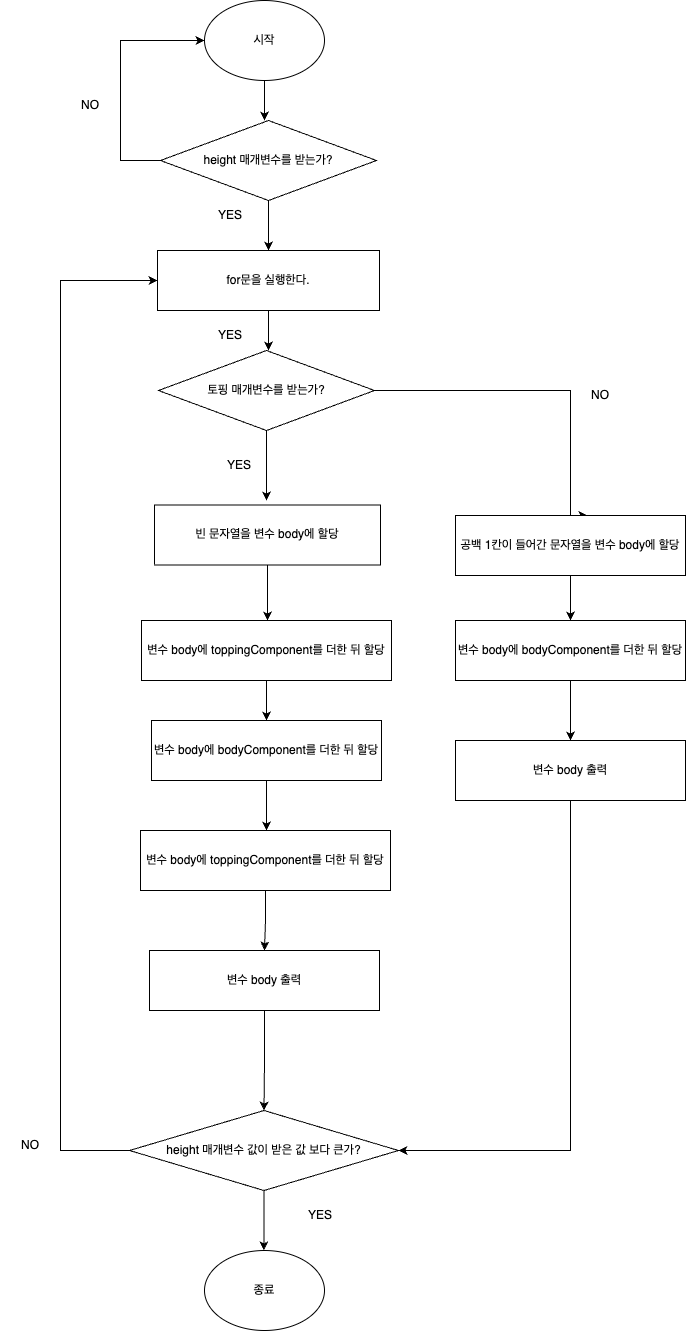

The diagram above was exported from draw.io. Its source (the exported page's mxGraphModel, read from the mxfile embedded in the PNG):
<mxGraphModel dx="1793" dy="924" grid="1" gridSize="10" guides="1" tooltips="1" connect="1" arrows="1" fold="1" page="1" pageScale="1" pageWidth="827" pageHeight="1169" math="0" shadow="0">
  <root>
    <mxCell id="0" />
    <mxCell id="1" parent="0" />
    <mxCell id="scjAPFgl3BIrTdBdFp0T-2" style="edgeStyle=orthogonalEdgeStyle;rounded=0;orthogonalLoop=1;jettySize=auto;html=1;" edge="1" parent="1" source="scjAPFgl3BIrTdBdFp0T-1">
      <mxGeometry relative="1" as="geometry">
        <mxPoint x="414" y="150" as="targetPoint" />
      </mxGeometry>
    </mxCell>
    <mxCell id="scjAPFgl3BIrTdBdFp0T-1" value="시작" style="ellipse;whiteSpace=wrap;html=1;" vertex="1" parent="1">
      <mxGeometry x="354" y="30" width="120" height="80" as="geometry" />
    </mxCell>
    <mxCell id="scjAPFgl3BIrTdBdFp0T-4" style="edgeStyle=orthogonalEdgeStyle;rounded=0;orthogonalLoop=1;jettySize=auto;html=1;" edge="1" parent="1" source="scjAPFgl3BIrTdBdFp0T-3">
      <mxGeometry relative="1" as="geometry">
        <mxPoint x="418" y="280" as="targetPoint" />
      </mxGeometry>
    </mxCell>
    <mxCell id="scjAPFgl3BIrTdBdFp0T-6" style="edgeStyle=orthogonalEdgeStyle;rounded=0;orthogonalLoop=1;jettySize=auto;html=1;entryX=0;entryY=0.5;entryDx=0;entryDy=0;" edge="1" parent="1" source="scjAPFgl3BIrTdBdFp0T-3" target="scjAPFgl3BIrTdBdFp0T-1">
      <mxGeometry relative="1" as="geometry">
        <mxPoint x="270" y="60" as="targetPoint" />
        <Array as="points">
          <mxPoint x="270" y="190" />
          <mxPoint x="270" y="70" />
        </Array>
      </mxGeometry>
    </mxCell>
    <mxCell id="scjAPFgl3BIrTdBdFp0T-3" value="height 매개변수를 받는가?" style="rhombus;whiteSpace=wrap;html=1;" vertex="1" parent="1">
      <mxGeometry x="310" y="150" width="216" height="80" as="geometry" />
    </mxCell>
    <mxCell id="scjAPFgl3BIrTdBdFp0T-5" value="YES" style="text;html=1;strokeColor=none;fillColor=none;align=center;verticalAlign=middle;whiteSpace=wrap;rounded=0;" vertex="1" parent="1">
      <mxGeometry x="350" y="230" width="60" height="30" as="geometry" />
    </mxCell>
    <mxCell id="scjAPFgl3BIrTdBdFp0T-7" value="NO" style="text;html=1;strokeColor=none;fillColor=none;align=center;verticalAlign=middle;whiteSpace=wrap;rounded=0;" vertex="1" parent="1">
      <mxGeometry x="210" y="120" width="60" height="30" as="geometry" />
    </mxCell>
    <mxCell id="scjAPFgl3BIrTdBdFp0T-40" style="edgeStyle=orthogonalEdgeStyle;rounded=0;orthogonalLoop=1;jettySize=auto;html=1;" edge="1" parent="1" source="scjAPFgl3BIrTdBdFp0T-8">
      <mxGeometry relative="1" as="geometry">
        <mxPoint x="418" y="380.0000000000002" as="targetPoint" />
      </mxGeometry>
    </mxCell>
    <mxCell id="scjAPFgl3BIrTdBdFp0T-8" value="for문을 실행한다." style="rounded=0;whiteSpace=wrap;html=1;" vertex="1" parent="1">
      <mxGeometry x="307" y="280" width="222" height="60" as="geometry" />
    </mxCell>
    <mxCell id="scjAPFgl3BIrTdBdFp0T-11" style="edgeStyle=orthogonalEdgeStyle;rounded=0;orthogonalLoop=1;jettySize=auto;html=1;" edge="1" parent="1" source="scjAPFgl3BIrTdBdFp0T-10">
      <mxGeometry relative="1" as="geometry">
        <mxPoint x="416" y="530" as="targetPoint" />
      </mxGeometry>
    </mxCell>
    <mxCell id="scjAPFgl3BIrTdBdFp0T-18" style="edgeStyle=orthogonalEdgeStyle;rounded=0;orthogonalLoop=1;jettySize=auto;html=1;entryX=0.5;entryY=0;entryDx=0;entryDy=0;" edge="1" parent="1" source="scjAPFgl3BIrTdBdFp0T-10">
      <mxGeometry relative="1" as="geometry">
        <mxPoint x="736.9999999999995" y="545.0000000000002" as="targetPoint" />
        <Array as="points">
          <mxPoint x="720" y="420" />
          <mxPoint x="720" y="545" />
        </Array>
      </mxGeometry>
    </mxCell>
    <mxCell id="scjAPFgl3BIrTdBdFp0T-10" value="토핑 매개변수를 받는가?" style="rhombus;whiteSpace=wrap;html=1;" vertex="1" parent="1">
      <mxGeometry x="308" y="380" width="216" height="80" as="geometry" />
    </mxCell>
    <mxCell id="scjAPFgl3BIrTdBdFp0T-12" value="YES" style="text;html=1;strokeColor=none;fillColor=none;align=center;verticalAlign=middle;whiteSpace=wrap;rounded=0;" vertex="1" parent="1">
      <mxGeometry x="359" y="480" width="60" height="30" as="geometry" />
    </mxCell>
    <mxCell id="scjAPFgl3BIrTdBdFp0T-16" style="edgeStyle=orthogonalEdgeStyle;rounded=0;orthogonalLoop=1;jettySize=auto;html=1;" edge="1" parent="1" source="scjAPFgl3BIrTdBdFp0T-15">
      <mxGeometry relative="1" as="geometry">
        <mxPoint x="417" y="650" as="targetPoint" />
      </mxGeometry>
    </mxCell>
    <mxCell id="scjAPFgl3BIrTdBdFp0T-15" value="빈 문자열을 변수 body에 할당" style="rounded=0;whiteSpace=wrap;html=1;" vertex="1" parent="1">
      <mxGeometry x="304" y="534.5" width="226" height="60" as="geometry" />
    </mxCell>
    <mxCell id="scjAPFgl3BIrTdBdFp0T-20" style="edgeStyle=orthogonalEdgeStyle;rounded=0;orthogonalLoop=1;jettySize=auto;html=1;" edge="1" parent="1">
      <mxGeometry relative="1" as="geometry">
        <mxPoint x="720" y="650" as="targetPoint" />
        <mxPoint x="720.0000000000005" y="595.0000000000002" as="sourcePoint" />
      </mxGeometry>
    </mxCell>
    <mxCell id="scjAPFgl3BIrTdBdFp0T-17" value="공백 1칸이 들어간 문자열을 변수 body에 할당" style="rounded=0;whiteSpace=wrap;html=1;" vertex="1" parent="1">
      <mxGeometry x="605" y="545" width="230" height="60" as="geometry" />
    </mxCell>
    <mxCell id="scjAPFgl3BIrTdBdFp0T-19" value="NO" style="text;html=1;strokeColor=none;fillColor=none;align=center;verticalAlign=middle;whiteSpace=wrap;rounded=0;" vertex="1" parent="1">
      <mxGeometry x="720" y="410" width="60" height="30" as="geometry" />
    </mxCell>
    <mxCell id="scjAPFgl3BIrTdBdFp0T-22" style="edgeStyle=orthogonalEdgeStyle;rounded=0;orthogonalLoop=1;jettySize=auto;html=1;" edge="1" parent="1">
      <mxGeometry relative="1" as="geometry">
        <mxPoint x="720" y="770" as="targetPoint" />
        <mxPoint x="720.0000000000005" y="710" as="sourcePoint" />
      </mxGeometry>
    </mxCell>
    <mxCell id="scjAPFgl3BIrTdBdFp0T-21" value="변수 body에 bodyComponent를 더한 뒤 할당" style="rounded=0;whiteSpace=wrap;html=1;" vertex="1" parent="1">
      <mxGeometry x="605" y="650" width="230" height="60" as="geometry" />
    </mxCell>
    <mxCell id="scjAPFgl3BIrTdBdFp0T-45" style="edgeStyle=orthogonalEdgeStyle;rounded=0;orthogonalLoop=1;jettySize=auto;html=1;exitX=0.5;exitY=1;exitDx=0;exitDy=0;" edge="1" parent="1" source="scjAPFgl3BIrTdBdFp0T-23">
      <mxGeometry relative="1" as="geometry">
        <mxPoint x="413.33333333333326" y="1280" as="targetPoint" />
      </mxGeometry>
    </mxCell>
    <mxCell id="scjAPFgl3BIrTdBdFp0T-48" style="edgeStyle=orthogonalEdgeStyle;rounded=0;orthogonalLoop=1;jettySize=auto;html=1;entryX=0;entryY=0.5;entryDx=0;entryDy=0;" edge="1" parent="1" source="scjAPFgl3BIrTdBdFp0T-23" target="scjAPFgl3BIrTdBdFp0T-8">
      <mxGeometry relative="1" as="geometry">
        <Array as="points">
          <mxPoint x="210" y="1180" />
          <mxPoint x="210" y="310" />
        </Array>
      </mxGeometry>
    </mxCell>
    <mxCell id="scjAPFgl3BIrTdBdFp0T-23" value="height 매개변수 값이 받은 값 보다 큰가?" style="rhombus;whiteSpace=wrap;html=1;" vertex="1" parent="1">
      <mxGeometry x="279" y="1140" width="269" height="80" as="geometry" />
    </mxCell>
    <mxCell id="scjAPFgl3BIrTdBdFp0T-27" value="YES" style="text;html=1;strokeColor=none;fillColor=none;align=center;verticalAlign=middle;whiteSpace=wrap;rounded=0;" vertex="1" parent="1">
      <mxGeometry x="350" y="350" width="60" height="30" as="geometry" />
    </mxCell>
    <mxCell id="scjAPFgl3BIrTdBdFp0T-42" style="edgeStyle=orthogonalEdgeStyle;rounded=0;orthogonalLoop=1;jettySize=auto;html=1;entryX=1;entryY=0.5;entryDx=0;entryDy=0;" edge="1" parent="1" source="scjAPFgl3BIrTdBdFp0T-30" target="scjAPFgl3BIrTdBdFp0T-23">
      <mxGeometry relative="1" as="geometry">
        <Array as="points">
          <mxPoint x="720" y="1180" />
        </Array>
      </mxGeometry>
    </mxCell>
    <mxCell id="scjAPFgl3BIrTdBdFp0T-30" value="변수 body 출력" style="rounded=0;whiteSpace=wrap;html=1;" vertex="1" parent="1">
      <mxGeometry x="605" y="770" width="230" height="60" as="geometry" />
    </mxCell>
    <mxCell id="scjAPFgl3BIrTdBdFp0T-32" style="edgeStyle=orthogonalEdgeStyle;rounded=0;orthogonalLoop=1;jettySize=auto;html=1;exitX=0.5;exitY=1;exitDx=0;exitDy=0;" edge="1" parent="1" source="scjAPFgl3BIrTdBdFp0T-31">
      <mxGeometry relative="1" as="geometry">
        <mxPoint x="416" y="750" as="targetPoint" />
      </mxGeometry>
    </mxCell>
    <mxCell id="scjAPFgl3BIrTdBdFp0T-31" value="변수 body에 toppingComponent를 더한 뒤 할당" style="rounded=0;whiteSpace=wrap;html=1;" vertex="1" parent="1">
      <mxGeometry x="291" y="650" width="250" height="60" as="geometry" />
    </mxCell>
    <mxCell id="scjAPFgl3BIrTdBdFp0T-34" style="edgeStyle=orthogonalEdgeStyle;rounded=0;orthogonalLoop=1;jettySize=auto;html=1;" edge="1" parent="1" source="scjAPFgl3BIrTdBdFp0T-33">
      <mxGeometry relative="1" as="geometry">
        <mxPoint x="416" y="860" as="targetPoint" />
      </mxGeometry>
    </mxCell>
    <mxCell id="scjAPFgl3BIrTdBdFp0T-33" value="변수 body에 bodyComponent를 더한 뒤 할당" style="rounded=0;whiteSpace=wrap;html=1;" vertex="1" parent="1">
      <mxGeometry x="301" y="750" width="230" height="60" as="geometry" />
    </mxCell>
    <mxCell id="scjAPFgl3BIrTdBdFp0T-41" style="edgeStyle=orthogonalEdgeStyle;rounded=0;orthogonalLoop=1;jettySize=auto;html=1;entryX=0.5;entryY=0;entryDx=0;entryDy=0;" edge="1" parent="1" source="scjAPFgl3BIrTdBdFp0T-35" target="scjAPFgl3BIrTdBdFp0T-37">
      <mxGeometry relative="1" as="geometry" />
    </mxCell>
    <mxCell id="scjAPFgl3BIrTdBdFp0T-35" value="변수 body에 toppingComponent를 더한 뒤 할당" style="rounded=0;whiteSpace=wrap;html=1;" vertex="1" parent="1">
      <mxGeometry x="290" y="860" width="250" height="60" as="geometry" />
    </mxCell>
    <mxCell id="scjAPFgl3BIrTdBdFp0T-44" style="edgeStyle=orthogonalEdgeStyle;rounded=0;orthogonalLoop=1;jettySize=auto;html=1;exitX=0.5;exitY=1;exitDx=0;exitDy=0;entryX=0.5;entryY=0;entryDx=0;entryDy=0;" edge="1" parent="1" source="scjAPFgl3BIrTdBdFp0T-37" target="scjAPFgl3BIrTdBdFp0T-23">
      <mxGeometry relative="1" as="geometry" />
    </mxCell>
    <mxCell id="scjAPFgl3BIrTdBdFp0T-37" value="변수 body 출력" style="rounded=0;whiteSpace=wrap;html=1;" vertex="1" parent="1">
      <mxGeometry x="299" y="980" width="230" height="60" as="geometry" />
    </mxCell>
    <mxCell id="scjAPFgl3BIrTdBdFp0T-46" value="YES" style="text;html=1;strokeColor=none;fillColor=none;align=center;verticalAlign=middle;whiteSpace=wrap;rounded=0;" vertex="1" parent="1">
      <mxGeometry x="440" y="1230" width="60" height="30" as="geometry" />
    </mxCell>
    <mxCell id="scjAPFgl3BIrTdBdFp0T-47" value="종료" style="ellipse;whiteSpace=wrap;html=1;" vertex="1" parent="1">
      <mxGeometry x="354" y="1280" width="120" height="80" as="geometry" />
    </mxCell>
    <mxCell id="scjAPFgl3BIrTdBdFp0T-49" value="NO" style="text;html=1;strokeColor=none;fillColor=none;align=center;verticalAlign=middle;whiteSpace=wrap;rounded=0;" vertex="1" parent="1">
      <mxGeometry x="150" y="1160" width="60" height="30" as="geometry" />
    </mxCell>
  </root>
</mxGraphModel>